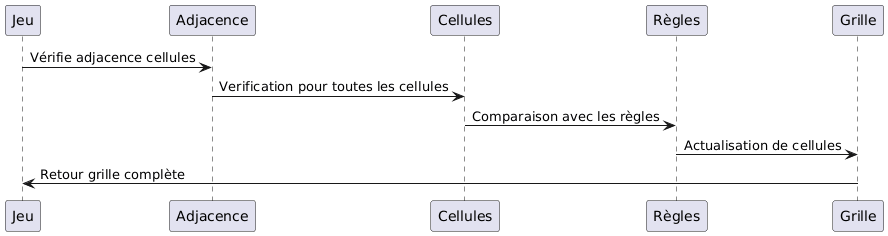

The diagram above was rendered by PlantUML. Its source (embedded in the PNG):
@startuml
Jeu -> Adjacence: Vérifie adjacence cellules
Adjacence -> Cellules: Verification pour toutes les cellules
Cellules -> Règles: Comparaison avec les règles
Règles -> Grille: Actualisation de cellules
Grille -> Jeu: Retour grille complète
@enduml